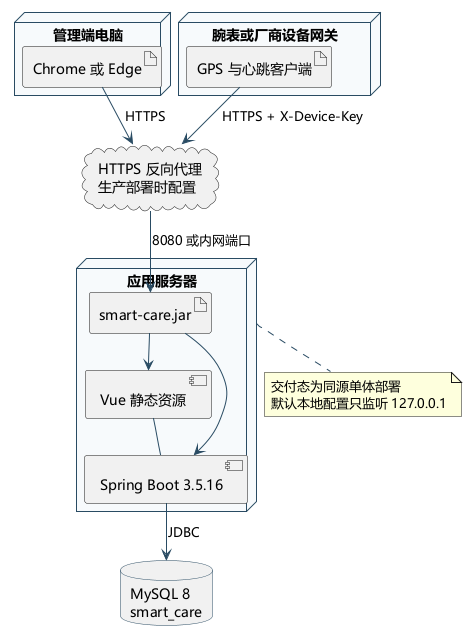

The diagram above was rendered by PlantUML. Its source (embedded in the PNG):
@startuml
!pragma layout smetana
skinparam defaultFontName Microsoft YaHei
skinparam backgroundColor white
skinparam shadowing false
skinparam nodeBorderColor #294B63
skinparam nodeBackgroundColor #F7FAFC
skinparam databaseBorderColor #294B63
skinparam ArrowColor #294B63
top to bottom direction

node "管理端电脑" as AdminPC {
  artifact "Chrome 或 Edge" as Browser
}

node "腕表或厂商设备网关" as WatchGateway {
  artifact "GPS 与心跳客户端" as DeviceClient
}

node "应用服务器" as AppServer {
  artifact "smart-care.jar" as Jar
  component "Vue 静态资源" as VueStatic
  component "Spring Boot 3.5.16" as Boot
  VueStatic -down- Boot
}

database "MySQL 8\nsmart_care" as DB
cloud "HTTPS 反向代理\n生产部署时配置" as Proxy

Browser --> Proxy : HTTPS
DeviceClient --> Proxy : HTTPS + X-Device-Key
Proxy -down-> Jar : 8080 或内网端口
Jar --> VueStatic
Jar --> Boot
Boot -down-> DB : JDBC

note bottom of AppServer
  交付态为同源单体部署
  默认本地配置只监听 127.0.0.1
end note
@enduml